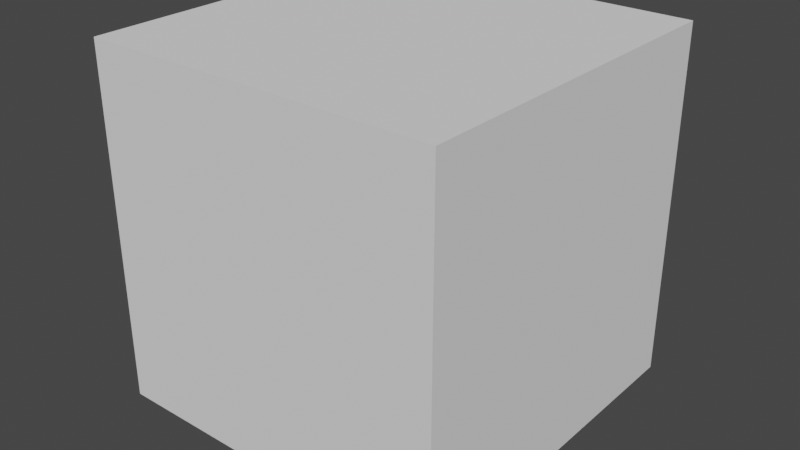 # Source: cluster.blend  (saved by Blender 3.4.6; exported with 4.5.12 LTS)
import bpy
from mathutils import Matrix  # noqa: F401  (used for matrix-valued properties, if any)

bpy.ops.wm.read_factory_settings(use_empty=True)
scene = bpy.context.scene
scene.name = 'Scene'

# ---- collections
col_collection = bpy.data.collections.new('Collection'); scene.collection.children.link(col_collection)

# ---- world
world_world = bpy.data.worlds.new('World'); scene.world = world_world
world_world.use_nodes = True; world_world.node_tree.nodes.clear()
_N = world_world.node_tree.nodes; _L = world_world.node_tree.links
n0 = _N.new('ShaderNodeOutputWorld'); n0.name = 'World Output'; n0.location = (300, 300)
n1 = _N.new('ShaderNodeBackground'); n1.name = 'Background'; n1.location = (10, 300)
n1.inputs[0].default_value = (0.05088, 0.05088, 0.05088, 1.0)
_L.new(n1.outputs[0], n0.inputs[0])
n0.is_active_output = True
world_world.color = (0.05088, 0.05088, 0.05088)
world_world.use_sun_shadow = False
world_world.sun_shadow_jitter_overblur = 0.0

# ---- cameras
cam_camera_001 = bpy.data.cameras.new('Camera.001')
cam_camera_001.clip_end = 3.0
cam_camera_001.lens = 19.99
cam_camera_001.show_limits = True
cam_camera_001.lens_unit = 'FOV'
cam_camera_001.dof.focus_distance = 5.0
cam_camera_010 = bpy.data.cameras.new('Camera.010')
cam_camera_010.clip_end = 3.0
cam_camera_010.lens = 19.99
cam_camera_010.show_limits = True
cam_camera_010.lens_unit = 'FOV'
cam_camera_010.dof.focus_distance = 5.0
cam_camera_011 = bpy.data.cameras.new('Camera.011')
cam_camera_011.clip_end = 3.0
cam_camera_011.lens = 19.99
cam_camera_011.show_limits = True
cam_camera_011.lens_unit = 'FOV'
cam_camera_011.dof.focus_distance = 5.0
cam_camera_002 = bpy.data.cameras.new('Camera.002')
cam_camera_002.clip_end = 3.0
cam_camera_002.lens = 19.99
cam_camera_002.show_limits = True
cam_camera_002.lens_unit = 'FOV'
cam_camera_002.dof.focus_distance = 5.0
cam_camera_003 = bpy.data.cameras.new('Camera.003')
cam_camera_003.clip_end = 3.0
cam_camera_003.lens = 19.99
cam_camera_003.show_limits = True
cam_camera_003.lens_unit = 'FOV'
cam_camera_003.dof.focus_distance = 5.0

# ---- meshes
me_cube = bpy.data.meshes.new('Cube')
me_cube.from_pydata([(0.0, 0.0, 0.0), (0.0, 0.0, 1.0), (0.0, 1.0, 0.0), (0.0, 1.0, 1.0), (1.0, 0.0, 0.0), (1.0, 0.0, 1.0), (1.0, 1.0, 0.0), (1.0, 1.0, 1.0)], [], [(0, 1, 3, 2), (2, 3, 7, 6), (6, 7, 5, 4), (4, 5, 1, 0), (2, 6, 4, 0), (7, 3, 1, 5)])
_uv = me_cube.uv_layers.new(name='UVMap')
_uv.uv.foreach_set('vector', [0.375, 0.0, 0.625, 0.0, 0.625, 0.25, 0.375, 0.25, 0.375, 0.25, 0.625, 0.25, 0.625, 0.5, 0.375, 0.5, 0.375, 0.5, 0.625, 0.5, 0.625, 0.75, 0.375, 0.75, 0.375, 0.75, 0.625, 0.75, 0.625, 1.0, 0.375, 1.0, 0.125, 0.5, 0.375, 0.5, 0.375, 0.75, 0.125, 0.75, 0.625, 0.5, 0.875, 0.5, 0.875, 0.75, 0.625, 0.75])
me_cube.update()
me_cylinder_010 = bpy.data.meshes.new('Cylinder.010')
me_cylinder_010.from_pydata([(9.537e-07, 1.0, -1.0), (9.537e-07, 1.0, 1.0), (0.866, 0.5, -1.0), (0.866, 0.5, 1.0), (0.866, -0.5, -1.0), (0.866, -0.5, 1.0), (9.537e-07, -1.0, -1.0), (9.537e-07, -1.0, 1.0), (-0.866, -0.5, -1.0), (-0.866, -0.5, 1.0), (-0.866, 0.5, -1.0), (-0.866, 0.5, 1.0)], [], [(0, 1, 3, 2), (2, 3, 5, 4), (4, 5, 7, 6), (6, 7, 9, 8), (3, 1, 11, 9, 7, 5), (8, 9, 11, 10), (10, 11, 1, 0), (0, 2, 4, 6, 8, 10)])
_uv = me_cylinder_010.uv_layers.new(name='UVMap')
_uv.uv.foreach_set('vector', [1.0, 0.5, 1.0, 1.0, 0.8333, 1.0, 0.8333, 0.5, 0.8333, 0.5, 0.8333, 1.0, 0.6667, 1.0, 0.6667, 0.5, 0.6667, 0.5, 0.6667, 1.0, 0.5, 1.0, 0.5, 0.5, 0.5, 0.5, 0.5, 1.0, 0.3333, 1.0, 0.3333, 0.5, 0.4578, 0.37, 0.25, 0.49, 0.04215, 0.37, 0.04215, 0.13, 0.25, 0.01, 0.4578, 0.13, 0.3333, 0.5, 0.3333, 1.0, 0.1667, 1.0, 0.1667, 0.5, 0.1667, 0.5, 0.1667, 1.0, -8.941e-08, 1.0, -8.941e-08, 0.5, 0.75, 0.49, 0.9578, 0.37, 0.9578, 0.13, 0.75, 0.01, 0.5422, 0.13, 0.5422, 0.37])
me_cylinder_010.update()
me_cylinder_001 = bpy.data.meshes.new('Cylinder.001')
me_cylinder_001.from_pydata([(9.537e-07, 1.0, -1.0), (9.537e-07, 1.0, 1.0), (0.866, 0.5, -1.0), (0.866, 0.5, 1.0), (0.866, -0.5, -1.0), (0.866, -0.5, 1.0), (9.537e-07, -1.0, -1.0), (9.537e-07, -1.0, 1.0), (-0.866, -0.5, -1.0), (-0.866, -0.5, 1.0), (-0.866, 0.5, -1.0), (-0.866, 0.5, 1.0)], [], [(0, 1, 3, 2), (2, 3, 5, 4), (4, 5, 7, 6), (6, 7, 9, 8), (3, 1, 11, 9, 7, 5), (8, 9, 11, 10), (10, 11, 1, 0), (0, 2, 4, 6, 8, 10)])
_uv = me_cylinder_001.uv_layers.new(name='UVMap')
_uv.uv.foreach_set('vector', [1.0, 0.5, 1.0, 1.0, 0.8333, 1.0, 0.8333, 0.5, 0.8333, 0.5, 0.8333, 1.0, 0.6667, 1.0, 0.6667, 0.5, 0.6667, 0.5, 0.6667, 1.0, 0.5, 1.0, 0.5, 0.5, 0.5, 0.5, 0.5, 1.0, 0.3333, 1.0, 0.3333, 0.5, 0.4578, 0.37, 0.25, 0.49, 0.04215, 0.37, 0.04215, 0.13, 0.25, 0.01, 0.4578, 0.13, 0.3333, 0.5, 0.3333, 1.0, 0.1667, 1.0, 0.1667, 0.5, 0.1667, 0.5, 0.1667, 1.0, -8.941e-08, 1.0, -8.941e-08, 0.5, 0.75, 0.49, 0.9578, 0.37, 0.9578, 0.13, 0.75, 0.01, 0.5422, 0.13, 0.5422, 0.37])
me_cylinder_001.update()

# ---- objects
ob_boundary = bpy.data.objects.new('boundary', me_cube)
ob_uav1_002 = bpy.data.objects.new('uav1.002', cam_camera_001)
ob_uav1_001 = bpy.data.objects.new('uav1.001', cam_camera_010)
ob_uav1_003 = bpy.data.objects.new('uav1.003', cam_camera_011)
ob_actor_002 = bpy.data.objects.new('actor.002', me_cylinder_010)
ob_uav1_004 = bpy.data.objects.new('uav1.004', cam_camera_002)
ob_uav1_005 = bpy.data.objects.new('uav1.005', cam_camera_003)
ob_actor_001 = bpy.data.objects.new('actor.001', me_cylinder_001)

# ---- transforms, parenting, visibility, modifiers, constraints
ob_boundary.location = (0.0, 0.0, 0.0)
ob_boundary.scale = (20.0, 20.0, 20.0)
ob_boundary.display_type = 'WIRE'
ob_uav1_002.location = (14.69, 4.562, 7.0)
ob_uav1_002.rotation_euler = (1.222, 0.0, 0.0)
ob_uav1_002.show_name = True
ob_uav1_001.location = (11.12, 4.562, 7.0)
ob_uav1_001.rotation_euler = (1.222, 0.0, 0.0)
ob_uav1_001.show_name = True
ob_uav1_003.location = (8.163, 4.562, 7.0)
ob_uav1_003.rotation_euler = (1.222, 0.0, 0.0)
ob_uav1_003.show_name = True
ob_actor_002.location = (10.01, 16.48, 0.3452)
ob_actor_002.rotation_euler = (0.0, -0.0, -1.078)
ob_actor_002.scale = (1.118, 1.118, 1.118)
ob_uav1_004.location = (5.609, 4.499, 7.0)
ob_uav1_004.rotation_euler = (1.222, 0.0, 0.0)
ob_uav1_004.show_name = True
ob_uav1_005.location = (2.777, 4.562, 7.0)
ob_uav1_005.rotation_euler = (1.222, 0.0, 0.0)
ob_uav1_005.show_name = True
ob_actor_001.location = (4.154, 9.837, 0.3452)
ob_actor_001.rotation_euler = (0.0, -0.0, -1.078)
ob_actor_001.scale = (1.118, 1.118, 1.118)
_m = ob_actor_001.modifiers.new('Array', 'ARRAY')
_m.use_relative_offset = False

# ---- collection membership
col_collection.objects.link(ob_boundary)
col_collection.objects.link(ob_uav1_002)
col_collection.objects.link(ob_uav1_001)
col_collection.objects.link(ob_uav1_003)
col_collection.objects.link(ob_actor_002)
col_collection.objects.link(ob_uav1_004)
col_collection.objects.link(ob_uav1_005)
col_collection.objects.link(ob_actor_001)

# ---- scene / render settings (as saved in the file)
scene.frame_start = 1; scene.frame_end = 60; scene.frame_set(0)
scene.render.engine = 'BLENDER_EEVEE_NEXT'
scene.render.resolution_x = 3840
scene.render.resolution_y = 2160
scene.render.fps = 30
scene.cycles.sampling_pattern = 'TABULATED_SOBOL'
scene.cycles.use_light_tree = False
scene.view_settings.view_transform = 'Filmic'
bpy.context.view_layer.update()

# ---- added for rendering (the .blend has no active camera and no usable light): camera, sun
cam_auto = bpy.data.cameras.new('AutoCamera')
cam_auto.lens = 50.0
cam_auto.sensor_width = 36.0
cam_auto.clip_end = 1000.0
ob_auto_camera = bpy.data.objects.new('AutoCamera', cam_auto)
scene.collection.objects.link(ob_auto_camera)
ob_auto_camera.location = (42.4685, -28.9622, 35.5887)
ob_auto_camera.rotation_euler = (1.09748, -7.21219e-08, 0.694738)
scene.camera = ob_auto_camera
light_auto_sun = bpy.data.lights.new('AutoSun', 'SUN')
light_auto_sun.energy = 3.0
light_auto_sun.angle = 0.0523599
ob_auto_sun = bpy.data.objects.new('AutoSun', light_auto_sun)
scene.collection.objects.link(ob_auto_sun)
ob_auto_sun.rotation_euler = (0.872665, 0.174533, 0.523599)
bpy.context.view_layer.update()
